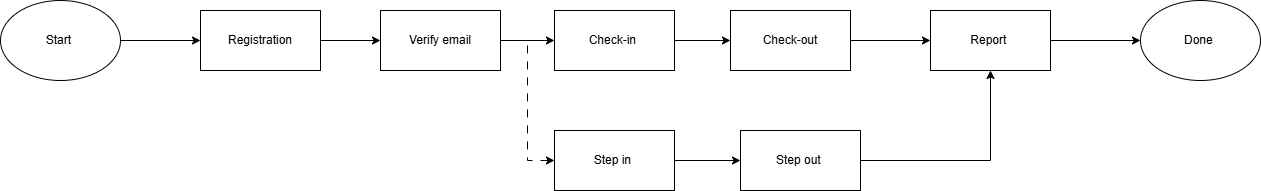

The diagram above was exported from draw.io. Its source (the exported page's mxGraphModel, read from the mxfile embedded in the PNG):
<mxGraphModel dx="2028" dy="643" grid="1" gridSize="10" guides="1" tooltips="1" connect="1" arrows="1" fold="1" page="1" pageScale="1" pageWidth="827" pageHeight="1169" math="0" shadow="0">
  <root>
    <mxCell id="0" />
    <mxCell id="1" parent="0" />
    <mxCell id="C3OFJoB_QZ7EttuCoHE8-10" edge="1" parent="1" source="C3OFJoB_QZ7EttuCoHE8-1" style="edgeStyle=orthogonalEdgeStyle;rounded=0;orthogonalLoop=1;jettySize=auto;html=1;" target="C3OFJoB_QZ7EttuCoHE8-2" value="">
      <mxGeometry relative="1" as="geometry" />
    </mxCell>
    <mxCell id="C3OFJoB_QZ7EttuCoHE8-1" parent="1" style="ellipse;whiteSpace=wrap;html=1;" value="Start&amp;nbsp;" vertex="1">
      <mxGeometry height="80" width="120" x="-140" y="190" as="geometry" />
    </mxCell>
    <mxCell id="C3OFJoB_QZ7EttuCoHE8-5" edge="1" parent="1" source="C3OFJoB_QZ7EttuCoHE8-2" style="edgeStyle=orthogonalEdgeStyle;rounded=0;orthogonalLoop=1;jettySize=auto;html=1;" target="C3OFJoB_QZ7EttuCoHE8-4" value="">
      <mxGeometry relative="1" as="geometry" />
    </mxCell>
    <mxCell id="C3OFJoB_QZ7EttuCoHE8-2" parent="1" style="rounded=0;whiteSpace=wrap;html=1;" value="Registration" vertex="1">
      <mxGeometry height="60" width="120" x="60" y="200" as="geometry" />
    </mxCell>
    <mxCell id="C3OFJoB_QZ7EttuCoHE8-7" edge="1" parent="1" source="C3OFJoB_QZ7EttuCoHE8-4" style="edgeStyle=orthogonalEdgeStyle;rounded=0;orthogonalLoop=1;jettySize=auto;html=1;" target="C3OFJoB_QZ7EttuCoHE8-6" value="">
      <mxGeometry relative="1" as="geometry" />
    </mxCell>
    <mxCell id="C3OFJoB_QZ7EttuCoHE8-13" edge="1" parent="1" source="C3OFJoB_QZ7EttuCoHE8-4" style="edgeStyle=orthogonalEdgeStyle;rounded=0;orthogonalLoop=1;jettySize=auto;html=1;entryX=0;entryY=0.5;entryDx=0;entryDy=0;dashed=1;dashPattern=8 8;" target="C3OFJoB_QZ7EttuCoHE8-11">
      <mxGeometry relative="1" as="geometry" />
    </mxCell>
    <mxCell id="C3OFJoB_QZ7EttuCoHE8-4" parent="1" style="rounded=0;whiteSpace=wrap;html=1;" value="Verify email" vertex="1">
      <mxGeometry height="60" width="120" x="240" y="200" as="geometry" />
    </mxCell>
    <mxCell id="C3OFJoB_QZ7EttuCoHE8-9" edge="1" parent="1" source="C3OFJoB_QZ7EttuCoHE8-6" style="edgeStyle=orthogonalEdgeStyle;rounded=0;orthogonalLoop=1;jettySize=auto;html=1;" target="C3OFJoB_QZ7EttuCoHE8-8" value="">
      <mxGeometry relative="1" as="geometry" />
    </mxCell>
    <mxCell id="C3OFJoB_QZ7EttuCoHE8-6" parent="1" style="rounded=0;whiteSpace=wrap;html=1;" value="Check-in&amp;nbsp;" vertex="1">
      <mxGeometry height="60" width="120" x="414" y="200" as="geometry" />
    </mxCell>
    <mxCell id="C3OFJoB_QZ7EttuCoHE8-16" edge="1" parent="1" source="C3OFJoB_QZ7EttuCoHE8-8" style="edgeStyle=orthogonalEdgeStyle;rounded=0;orthogonalLoop=1;jettySize=auto;html=1;" target="C3OFJoB_QZ7EttuCoHE8-15" value="">
      <mxGeometry relative="1" as="geometry" />
    </mxCell>
    <mxCell id="C3OFJoB_QZ7EttuCoHE8-8" parent="1" style="rounded=0;whiteSpace=wrap;html=1;" value="Check-out" vertex="1">
      <mxGeometry height="60" width="120" x="590" y="200" as="geometry" />
    </mxCell>
    <mxCell id="C3OFJoB_QZ7EttuCoHE8-14" edge="1" parent="1" source="C3OFJoB_QZ7EttuCoHE8-11" style="edgeStyle=orthogonalEdgeStyle;rounded=0;orthogonalLoop=1;jettySize=auto;html=1;" target="C3OFJoB_QZ7EttuCoHE8-12">
      <mxGeometry relative="1" as="geometry" />
    </mxCell>
    <mxCell id="C3OFJoB_QZ7EttuCoHE8-11" parent="1" style="rounded=0;whiteSpace=wrap;html=1;" value="Step in&amp;nbsp;" vertex="1">
      <mxGeometry height="60" width="120" x="414" y="320" as="geometry" />
    </mxCell>
    <mxCell id="C3OFJoB_QZ7EttuCoHE8-17" edge="1" parent="1" source="C3OFJoB_QZ7EttuCoHE8-12" style="edgeStyle=orthogonalEdgeStyle;rounded=0;orthogonalLoop=1;jettySize=auto;html=1;entryX=0.5;entryY=1;entryDx=0;entryDy=0;" target="C3OFJoB_QZ7EttuCoHE8-15">
      <mxGeometry relative="1" as="geometry" />
    </mxCell>
    <mxCell id="C3OFJoB_QZ7EttuCoHE8-12" parent="1" style="rounded=0;whiteSpace=wrap;html=1;" value="Step out&amp;nbsp;" vertex="1">
      <mxGeometry height="60" width="120" x="600" y="320" as="geometry" />
    </mxCell>
    <mxCell id="C3OFJoB_QZ7EttuCoHE8-19" edge="1" parent="1" source="C3OFJoB_QZ7EttuCoHE8-15" style="edgeStyle=orthogonalEdgeStyle;rounded=0;orthogonalLoop=1;jettySize=auto;html=1;" target="C3OFJoB_QZ7EttuCoHE8-18" value="">
      <mxGeometry relative="1" as="geometry" />
    </mxCell>
    <mxCell id="C3OFJoB_QZ7EttuCoHE8-15" parent="1" style="rounded=0;whiteSpace=wrap;html=1;" value="Report&amp;nbsp;" vertex="1">
      <mxGeometry height="60" width="120" x="790" y="200" as="geometry" />
    </mxCell>
    <mxCell id="C3OFJoB_QZ7EttuCoHE8-18" parent="1" style="ellipse;whiteSpace=wrap;html=1;" value="Done&amp;nbsp;" vertex="1">
      <mxGeometry height="80" width="120" x="1000" y="190" as="geometry" />
    </mxCell>
  </root>
</mxGraphModel>